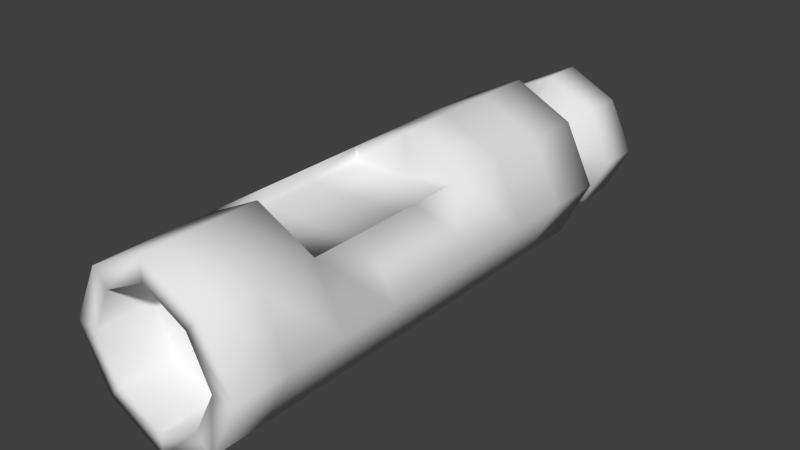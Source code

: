 # Source: Bazooka.blend  (saved by Blender 2.69.0; exported with 4.5.12 LTS)
import bpy
from mathutils import Matrix  # noqa: F401  (used for matrix-valued properties, if any)

bpy.ops.wm.read_factory_settings(use_empty=True)
scene = bpy.context.scene
scene.name = 'Scene'

# ---- collections
col_collection_1 = bpy.data.collections.new('Collection 1'); scene.collection.children.link(col_collection_1)

# ---- materials (node trees are filled in below, after node groups)
mat_bazooka = bpy.data.materials.new('Bazooka')
mat_bazooka.alpha_threshold = 0.0
mat_bazooka.use_transparent_shadow = False
mat_bazooka.roughness = 0.5
mat_bazooka.line_color = (0.0, 0.0, 0.0, 1.0)

# ---- material node trees

# ---- world
world_world = bpy.data.worlds.new('World'); scene.world = world_world
world_world.color = (0.05088, 0.05088, 0.05088)
world_world.use_sun_shadow = False
world_world.sun_shadow_jitter_overblur = 0.0
world_world.cycles.sampling_method = 'MANUAL'
world_world.cycles.sample_map_resolution = 256

# ---- meshes
me_bazooka = bpy.data.meshes.new('Bazooka')
me_bazooka.from_pydata([(0.7072, 2.823, 0.7072), (0.7072, 2.823, -0.7072), (-0.7072, 2.823, -0.7072), (-0.7072, 2.823, 0.7072), (0.7072, 1.408, 0.7072), (0.7072, 1.408, -0.7072), (-0.7072, 1.408, -0.7072), (-0.7072, 1.408, 0.7072), (1.061, 2.823, 4.768e-07), (2.496e-07, 2.823, 1.061), (0.7072, 2.115, 0.7072), (5.996e-08, 2.823, -1.061), (0.7072, 2.115, -0.7072), (-1.061, 2.823, 7.153e-07), (-0.7072, 2.115, -0.7072), (-0.7072, 2.115, 0.7072), (1.061, 1.408, 0.0), (3.919e-07, 1.408, 1.061), (-4.301e-07, 1.408, -1.061), (-1.061, 1.408, 7.153e-07), (3.498e-07, 2.115, 1.061), (-1.061, 2.115, 7.153e-07), (-2.193e-07, 2.115, -1.061), (1.061, 2.115, 2.384e-07), (0.7072, 0.7088, 0.7072), (0.7072, 0.7088, -0.7072), (-0.7072, 0.7088, -0.7072), (-0.7072, 0.7088, 0.7072), (1.061, 0.7088, -5.96e-08), (3.919e-07, 0.7088, 1.061), (-4.301e-07, 0.7088, -1.061), (-1.061, 0.7088, 7.153e-07), (0.7072, -0.007576, 0.7072), (0.7072, -0.007576, -0.7072), (-0.7072, -0.007576, -0.7072), (-0.7072, -0.007576, 0.7072), (1.061, -0.007576, -9.499e-08), (-4.301e-07, -0.007576, -1.061), (-1.061, -0.007576, 6.636e-07), (0.7072, -0.7154, 0.7072), (0.7072, -0.7154, -0.7072), (-0.7072, -0.7154, -0.7072), (-0.7072, -0.7154, 0.7072), (1.061, -0.7154, -1.192e-07), (-4.301e-07, -0.7154, -1.061), (-1.061, -0.7154, 6.557e-07), (0.7072, -1.423, 0.7072), (0.7072, -1.423, -0.7072), (-0.7072, -1.423, -0.7072), (-0.7072, -1.423, 0.7072), (1.061, -1.423, -1.192e-07), (3.919e-07, -1.423, 1.061), (-4.301e-07, -1.423, -1.061), (-1.061, -1.423, 5.96e-07), (0.7072, -2.123, 0.7072), (0.7072, -2.123, -0.7072), (-0.7072, -2.123, -0.7072), (-0.7072, -2.123, 0.7072), (1.061, -2.123, -2.384e-07), (3.919e-07, -2.123, 1.061), (-4.301e-07, -2.123, -1.061), (-1.061, -2.123, 4.768e-07), (0.7072, -2.786, 0.7072), (0.7072, -2.786, -0.7072), (-0.7072, -2.786, -0.7072), (-0.7072, -2.786, 0.7072), (1.061, -2.786, -2.384e-07), (3.919e-07, -2.786, 1.061), (-4.301e-07, -2.786, -1.061), (-1.061, -2.786, 4.768e-07), (0.5258, -2.786, 0.5258), (0.5258, -2.786, -0.5258), (-0.5258, -2.786, -0.5258), (-0.5258, -2.786, 0.5258), (0.7887, -2.786, -1.439e-07), (2.909e-07, -2.786, 0.7887), (-3.202e-07, -2.786, -0.7887), (-0.7887, -2.786, 3.879e-07), (0.5258, -2.116, 0.5258), (0.5258, -2.116, -0.5258), (-0.5258, -2.116, -0.5258), (-0.5258, -2.116, 0.5258), (0.7887, -2.116, -1.439e-07), (2.909e-07, -2.116, 0.7887), (-3.202e-07, -2.116, -0.7887), (-0.7887, -2.116, 3.879e-07), (-0.001551, -2.116, 1.304e-07), (7.9e-08, 2.823, -0.7884), (2.2e-07, 2.823, 0.7884), (0.7884, 2.823, 5.151e-07), (-0.5256, 2.823, 0.5256), (-0.5256, 2.823, -0.5256), (0.5256, 2.823, -0.5256), (0.5256, 2.823, 0.5256), (-0.7884, 2.823, 6.923e-07), (-0.003355, 2.083, -0.4302), (-0.003355, 2.083, 0.4302), (0.4268, 2.083, 5.727e-07), (-0.2901, 2.083, 0.2868), (-0.2901, 2.083, -0.2868), (0.2834, 2.083, -0.2868), (0.2834, 2.083, 0.2868), (-0.4335, 2.083, 6.694e-07), (-0.003355, 3.152, -0.4302), (-0.003355, 3.152, 0.4302), (0.4268, 3.152, 5.727e-07), (-0.2901, 3.152, 0.2868), (-0.2901, 3.152, -0.2868), (0.2834, 3.152, -0.2868), (0.2834, 3.152, 0.2868), (-0.4335, 3.152, 6.694e-07), (-0.003355, 3.511, -0.9031), (-0.003355, 3.511, 0.9031), (0.8998, 3.511, 4.952e-07), (-0.6054, 3.511, 0.6021), (-0.6054, 3.511, -0.6021), (0.5987, 3.511, -0.6021), (0.5987, 3.511, 0.6021), (-0.9065, 3.511, 6.982e-07), (-0.003355, 4.033, -0.9031), (-0.003355, 4.033, 0.9031), (0.8998, 4.033, 4.952e-07), (-0.6054, 4.033, 0.6021), (-0.6054, 4.033, -0.6021), (0.5987, 4.033, -0.6021), (0.5987, 4.033, 0.6021), (-0.9065, 4.033, 6.982e-07), (-0.003355, 4.033, -0.7883), (-0.003355, 4.033, 0.7883), (0.7849, 4.033, 5.135e-07), (-0.5289, 4.033, 0.5255), (-0.5289, 4.033, -0.5255), (0.5222, 4.033, -0.5255), (0.5222, 4.033, 0.5255), (-0.7916, 4.033, 6.906e-07), (-0.003355, 3.512, -0.7883), (-0.003355, 3.512, 0.7883), (0.7849, 3.512, 5.135e-07), (-0.5289, 3.512, 0.5255), (-0.5289, 3.512, -0.5255), (0.5222, 3.512, -0.5255), (0.5222, 3.512, 0.5255), (-0.7916, 3.512, 6.906e-07), (-0.003355, 3.512, 6.377e-07), (0.7072, 0.7088, 0.542), (-0.7072, 0.7088, 0.542), (3.919e-07, 0.7088, 0.5413), (0.7072, -0.007576, 0.542), (-0.7072, -0.007576, 0.542), (3.919e-07, -0.007576, 0.5413), (0.7072, -0.7154, 0.542), (-0.7072, -0.7154, 0.542), (3.919e-07, -0.7154, 0.5413), (0.7072, -1.423, 0.542), (-0.7072, -1.423, 0.542), (3.919e-07, -1.423, 0.5413)], [], [(23, 16, 5, 12), (22, 18, 6, 14), (21, 19, 7, 15), (20, 9, 3, 15), (17, 20, 15, 7), (4, 10, 20, 17), (10, 0, 9, 20), (13, 21, 15, 3), (2, 14, 21, 13), (14, 6, 19, 21), (11, 22, 14, 2), (1, 12, 22, 11), (12, 5, 18, 22), (8, 23, 12, 1), (0, 10, 23, 8), (10, 4, 16, 23), (17, 7, 27, 29), (19, 6, 26, 31), (5, 16, 28, 25), (18, 5, 25, 30), (4, 17, 29, 24), (7, 19, 31, 27), (16, 4, 24, 28), (6, 18, 30, 26), (28, 24, 32, 36), (27, 31, 38, 35), (31, 26, 34, 38), (26, 30, 37, 34), (30, 25, 33, 37), (46, 39, 150, 153), (51, 46, 153, 155), (25, 28, 36, 33), (35, 38, 45, 42), (38, 34, 41, 45), (34, 37, 44, 41), (37, 33, 40, 44), (49, 51, 155, 154), (24, 29, 146, 144), (33, 36, 43, 40), (36, 32, 39, 43), (45, 41, 48, 53), (41, 44, 52, 48), (44, 40, 47, 52), (32, 24, 144, 147), (35, 42, 151, 148), (40, 43, 50, 47), (43, 39, 46, 50), (42, 45, 53, 49), (52, 47, 55, 60), (51, 49, 57, 59), (46, 51, 59, 54), (47, 50, 58, 55), (50, 46, 54, 58), (49, 53, 61, 57), (53, 48, 56, 61), (48, 52, 60, 56), (54, 59, 67, 62), (55, 58, 66, 63), (58, 54, 62, 66), (57, 61, 69, 65), (61, 56, 64, 69), (56, 60, 68, 64), (60, 55, 63, 68), (59, 57, 65, 67), (66, 62, 70, 74), (65, 69, 77, 73), (69, 64, 72, 77), (64, 68, 76, 72), (68, 63, 71, 76), (67, 65, 73, 75), (62, 67, 75, 70), (63, 66, 74, 71), (73, 77, 85, 81), (77, 72, 80, 85), (72, 76, 84, 80), (76, 71, 79, 84), (75, 73, 81, 83), (70, 75, 83, 78), (71, 74, 82, 79), (74, 70, 78, 82), (8, 1, 92, 89), (13, 3, 90, 94), (1, 11, 87, 92), (3, 9, 88, 90), (0, 8, 89, 93), (2, 13, 94, 91), (11, 2, 91, 87), (9, 0, 93, 88), (85, 80, 86), (80, 84, 86), (84, 79, 86), (83, 81, 86), (78, 83, 86), (79, 82, 86), (82, 78, 86), (81, 85, 86), (94, 90, 98, 102), (89, 92, 100, 97), (93, 89, 97, 101), (88, 93, 101, 96), (90, 88, 96, 98), (92, 87, 95, 100), (87, 91, 99, 95), (91, 94, 102, 99), (97, 100, 108, 105), (96, 101, 109, 104), (98, 96, 104, 106), (100, 95, 103, 108), (95, 99, 107, 103), (99, 102, 110, 107), (102, 98, 106, 110), (101, 97, 105, 109), (106, 104, 112, 114), (108, 103, 111, 116), (103, 107, 115, 111), (107, 110, 118, 115), (110, 106, 114, 118), (109, 105, 113, 117), (105, 108, 116, 113), (104, 109, 117, 112), (111, 115, 123, 119), (115, 118, 126, 123), (118, 114, 122, 126), (117, 113, 121, 125), (113, 116, 124, 121), (112, 117, 125, 120), (114, 112, 120, 122), (116, 111, 119, 124), (126, 122, 130, 134), (125, 121, 129, 133), (121, 124, 132, 129), (120, 125, 133, 128), (122, 120, 128, 130), (124, 119, 127, 132), (119, 123, 131, 127), (123, 126, 134, 131), (133, 129, 137, 141), (129, 132, 140, 137), (128, 133, 141, 136), (130, 128, 136, 138), (132, 127, 135, 140), (127, 131, 139, 135), (131, 134, 142, 139), (134, 130, 138, 142), (137, 140, 143), (136, 141, 143), (138, 136, 143), (140, 135, 143), (135, 139, 143), (139, 142, 143), (142, 138, 143), (141, 137, 143), (146, 145, 148, 149), (144, 146, 149, 147), (149, 148, 151, 152), (147, 149, 152, 150), (152, 151, 154, 155), (150, 152, 155, 153), (42, 49, 154, 151), (39, 32, 147, 150), (27, 35, 148, 145), (29, 27, 145, 146)])
me_bazooka.polygons.foreach_set('use_smooth', [True] * 162)
_uv = me_bazooka.uv_layers.new(name='UVMap')
_uv.uv.foreach_set('vector', [0.6504, 0.7688, 0.6504, 0.6583, 0.5952, 0.6583, 0.5952, 0.7688, 0.4847, 0.7688, 0.4847, 0.6583, 0.3742, 0.6583, 0.3742, 0.7688, 0.6647, 0.7684, 0.6647, 0.6579, 0.72, 0.6579, 0.72, 0.7684, 0.8305, 0.7684, 0.8305, 0.8789, 0.72, 0.8789, 0.72, 0.7684, 0.8305, 0.6579, 0.8305, 0.7684, 0.72, 0.7684, 0.72, 0.6579, 0.941, 0.6579, 0.941, 0.7684, 0.8305, 0.7684, 0.8305, 0.6579, 0.941, 0.7684, 0.941, 0.8789, 0.8305, 0.8789, 0.8305, 0.7684, 0.6647, 0.8789, 0.6647, 0.7684, 0.72, 0.7684, 0.72, 0.8789, 0.3742, 0.8793, 0.3742, 0.7688, 0.3189, 0.7688, 0.3189, 0.8793, 0.3742, 0.7688, 0.3742, 0.6583, 0.3189, 0.6583, 0.3189, 0.7688, 0.4847, 0.8793, 0.4847, 0.7688, 0.3742, 0.7688, 0.3742, 0.8793, 0.5952, 0.8793, 0.5952, 0.7688, 0.4847, 0.7688, 0.4847, 0.8793, 0.5952, 0.7688, 0.5952, 0.6583, 0.4847, 0.6583, 0.4847, 0.7688, 0.6504, 0.8793, 0.6504, 0.7688, 0.5952, 0.7688, 0.5952, 0.8793, 0.941, 0.8789, 0.941, 0.7684, 0.9962, 0.7684, 0.9962, 0.8789, 0.941, 0.7684, 0.941, 0.6579, 0.9962, 0.6579, 0.9962, 0.7684, 0.8305, 0.6579, 0.72, 0.6579, 0.72, 0.5486, 0.8305, 0.5486, 0.3189, 0.6583, 0.3742, 0.6583, 0.3742, 0.549, 0.3189, 0.549, 0.5952, 0.6583, 0.6504, 0.6583, 0.6504, 0.549, 0.5952, 0.549, 0.4847, 0.6583, 0.5952, 0.6583, 0.5952, 0.549, 0.4847, 0.549, 0.941, 0.6579, 0.8305, 0.6579, 0.8305, 0.5486, 0.941, 0.5486, 0.72, 0.6579, 0.6647, 0.6579, 0.6647, 0.5486, 0.72, 0.5486, 0.9962, 0.6579, 0.941, 0.6579, 0.941, 0.5486, 0.9962, 0.5486, 0.3742, 0.6583, 0.4847, 0.6583, 0.4847, 0.549, 0.3742, 0.549, 0.9962, 0.5486, 0.941, 0.5486, 0.941, 0.4367, 0.9962, 0.4367, 0.72, 0.5486, 0.6647, 0.5486, 0.6647, 0.4367, 0.72, 0.4367, 0.3189, 0.549, 0.3742, 0.549, 0.3742, 0.4371, 0.3189, 0.4371, 0.3742, 0.549, 0.4847, 0.549, 0.4847, 0.4371, 0.3742, 0.4371, 0.4847, 0.549, 0.5952, 0.549, 0.5952, 0.4371, 0.4847, 0.4371, 0.2353, 0.9294, 0.2993, 0.9294, 0.2993, 0.9145, 0.2353, 0.9145, 0.3276, 0.9864, 0.3916, 0.9544, 0.3916, 0.9395, 0.3276, 0.9394, 0.5952, 0.549, 0.6504, 0.549, 0.6504, 0.4371, 0.5952, 0.4371, 0.72, 0.4367, 0.6647, 0.4367, 0.6647, 0.3261, 0.72, 0.3261, 0.3189, 0.4371, 0.3742, 0.4371, 0.3742, 0.3264, 0.3189, 0.3264, 0.3742, 0.4371, 0.4847, 0.4371, 0.4847, 0.3264, 0.3742, 0.3264, 0.4847, 0.4371, 0.5952, 0.4371, 0.5952, 0.3264, 0.4847, 0.3264, 0.2637, 0.9544, 0.3276, 0.9864, 0.3276, 0.9394, 0.2637, 0.9395, 0.3916, 0.9544, 0.3276, 0.9864, 0.3276, 0.9394, 0.3916, 0.9395, 0.5952, 0.4371, 0.6504, 0.4371, 0.6504, 0.3264, 0.5952, 0.3264, 0.9962, 0.4367, 0.941, 0.4367, 0.941, 0.3261, 0.9962, 0.3261, 0.3189, 0.3264, 0.3742, 0.3264, 0.3742, 0.2158, 0.3189, 0.2158, 0.3742, 0.3264, 0.4847, 0.3264, 0.4847, 0.2158, 0.3742, 0.2158, 0.4847, 0.3264, 0.5952, 0.3264, 0.5952, 0.2158, 0.4847, 0.2158, 0.3633, 0.9294, 0.4281, 0.9294, 0.4281, 0.9145, 0.3633, 0.9145, 0.3633, 0.9294, 0.2993, 0.9294, 0.2993, 0.9145, 0.3633, 0.9145, 0.5952, 0.3264, 0.6504, 0.3264, 0.6504, 0.2158, 0.5952, 0.2158, 0.9962, 0.3261, 0.941, 0.3261, 0.941, 0.2155, 0.9962, 0.2155, 0.72, 0.3261, 0.6647, 0.3261, 0.6647, 0.2155, 0.72, 0.2155, 0.4847, 0.2158, 0.5952, 0.2158, 0.5952, 0.1066, 0.4847, 0.1066, 0.8305, 0.2155, 0.72, 0.2155, 0.72, 0.1062, 0.8305, 0.1062, 0.941, 0.2155, 0.8305, 0.2155, 0.8305, 0.1062, 0.941, 0.1062, 0.5952, 0.2158, 0.6504, 0.2158, 0.6504, 0.1066, 0.5952, 0.1066, 0.9962, 0.2155, 0.941, 0.2155, 0.941, 0.1062, 0.9962, 0.1062, 0.72, 0.2155, 0.6647, 0.2155, 0.6647, 0.1062, 0.72, 0.1062, 0.3189, 0.2158, 0.3742, 0.2158, 0.3742, 0.1066, 0.3189, 0.1066, 0.3742, 0.2158, 0.4847, 0.2158, 0.4847, 0.1066, 0.3742, 0.1066, 0.941, 0.1062, 0.8305, 0.1062, 0.8305, 0.002563, 0.941, 0.002563, 0.5952, 0.1066, 0.6504, 0.1066, 0.6504, 0.002918, 0.5952, 0.002918, 0.9962, 0.1062, 0.941, 0.1062, 0.941, 0.002563, 0.9962, 0.002563, 0.72, 0.1062, 0.6647, 0.1062, 0.6647, 0.002563, 0.72, 0.002563, 0.3189, 0.1066, 0.3742, 0.1066, 0.3742, 0.002918, 0.3189, 0.002918, 0.3742, 0.1066, 0.4847, 0.1066, 0.4847, 0.002918, 0.3742, 0.002918, 0.4847, 0.1066, 0.5952, 0.1066, 0.5952, 0.002918, 0.4847, 0.002918, 0.8305, 0.1062, 0.72, 0.1062, 0.72, 0.002563, 0.8305, 0.002563, 0.176, 0.566, 0.1494, 0.6193, 0.1357, 0.6056, 0.1555, 0.566, 0.04278, 0.6193, 0.01613, 0.566, 0.03664, 0.566, 0.05645, 0.6056, 0.01613, 0.566, 0.04278, 0.5127, 0.05645, 0.5263, 0.03664, 0.566, 0.04278, 0.5127, 0.09607, 0.486, 0.09607, 0.5065, 0.05645, 0.5263, 0.09607, 0.486, 0.1494, 0.5127, 0.1357, 0.5263, 0.09607, 0.5065, 0.09607, 0.6459, 0.04278, 0.6193, 0.05645, 0.6056, 0.09607, 0.6254, 0.1494, 0.6193, 0.09607, 0.6459, 0.09607, 0.6254, 0.1357, 0.6056, 0.1494, 0.5127, 0.176, 0.566, 0.1555, 0.566, 0.1357, 0.5263, 0.7483, 0.8896, 0.7072, 0.8896, 0.7072, 0.9943, 0.7483, 0.9943, 0.7072, 0.8896, 0.7483, 0.8896, 0.7483, 0.9943, 0.7072, 0.9943, 0.7483, 0.8896, 0.8304, 0.8896, 0.8304, 0.9943, 0.7483, 0.9943, 0.8304, 0.8896, 0.9126, 0.8896, 0.9126, 0.9943, 0.8304, 0.9943, 0.8304, 0.8896, 0.7483, 0.8896, 0.7483, 0.9943, 0.8304, 0.9943, 0.9126, 0.8896, 0.8304, 0.8896, 0.8304, 0.9943, 0.9126, 0.9943, 0.9126, 0.8896, 0.9537, 0.8896, 0.9537, 0.9943, 0.9126, 0.9943, 0.9537, 0.8896, 0.9126, 0.8896, 0.9126, 0.9943, 0.9537, 0.9943, 0.1759, 0.3962, 0.1493, 0.3429, 0.1356, 0.3565, 0.1554, 0.3962, 0.01605, 0.3962, 0.04269, 0.4494, 0.05638, 0.4358, 0.03657, 0.3962, 0.1493, 0.3429, 0.09599, 0.3162, 0.09599, 0.3367, 0.1356, 0.3565, 0.04269, 0.4494, 0.09599, 0.4761, 0.09599, 0.4556, 0.05638, 0.4358, 0.1493, 0.4494, 0.1759, 0.3962, 0.1554, 0.3962, 0.1356, 0.4358, 0.04269, 0.3429, 0.01605, 0.3962, 0.03657, 0.3962, 0.05638, 0.3565, 0.09599, 0.3162, 0.04269, 0.3429, 0.05638, 0.3565, 0.09599, 0.3367, 0.09599, 0.4761, 0.1493, 0.4494, 0.1356, 0.4358, 0.09599, 0.4556, 0.1548, 0.4756, 0.1801, 0.425, 0.2305, 0.4756, 0.1801, 0.425, 0.2307, 0.3997, 0.2305, 0.4756, 0.2307, 0.3997, 0.2812, 0.425, 0.2305, 0.4756, 0.2307, 0.5514, 0.1801, 0.5262, 0.2305, 0.4756, 0.2812, 0.5262, 0.2307, 0.5514, 0.2305, 0.4756, 0.2812, 0.425, 0.3065, 0.4756, 0.2305, 0.4756, 0.3065, 0.4756, 0.2812, 0.5262, 0.2305, 0.4756, 0.1801, 0.5262, 0.1548, 0.4756, 0.2305, 0.4756, 0.7261, 0.5352, 0.761, 0.5352, 0.7923, 0.437, 0.7733, 0.437, 0.9356, 0.5352, 0.9007, 0.5352, 0.8685, 0.437, 0.8876, 0.437, 0.9007, 0.5352, 0.9356, 0.5352, 0.8876, 0.437, 0.8685, 0.437, 0.8309, 0.5352, 0.9007, 0.5352, 0.8685, 0.437, 0.8304, 0.437, 0.761, 0.5352, 0.8309, 0.5352, 0.8304, 0.437, 0.7923, 0.437, 0.9007, 0.5352, 0.8309, 0.5352, 0.8304, 0.437, 0.8685, 0.437, 0.8309, 0.5352, 0.761, 0.5352, 0.7923, 0.437, 0.8304, 0.437, 0.761, 0.5352, 0.7261, 0.5352, 0.7733, 0.437, 0.7923, 0.437, 0.2323, 0.003153, 0.2098, 0.003153, 0.2098, 0.1702, 0.2323, 0.1702, 0.165, 0.003153, 0.2098, 0.003153, 0.2098, 0.1702, 0.165, 0.1702, 0.1202, 0.003153, 0.165, 0.003153, 0.165, 0.1702, 0.1202, 0.1702, 0.2098, 0.003153, 0.165, 0.003153, 0.165, 0.1702, 0.2098, 0.1702, 0.165, 0.003153, 0.1202, 0.003153, 0.1202, 0.1702, 0.165, 0.1702, 0.1202, 0.003153, 0.09782, 0.003153, 0.09782, 0.1702, 0.1202, 0.1702, 0.09782, 0.003153, 0.1202, 0.003153, 0.1202, 0.1702, 0.09782, 0.1702, 0.2098, 0.003153, 0.2323, 0.003153, 0.2323, 0.1702, 0.2098, 0.1702, 0.1202, 0.1702, 0.165, 0.1702, 0.165, 0.2264, 0.07096, 0.2264, 0.2098, 0.1702, 0.165, 0.1702, 0.165, 0.2264, 0.2591, 0.2264, 0.165, 0.1702, 0.1202, 0.1702, 0.07096, 0.2264, 0.165, 0.2264, 0.1202, 0.1702, 0.1021, 0.1729, 0.0262, 0.2274, 0.07096, 0.2264, 0.1021, 0.1729, 0.1202, 0.1702, 0.07096, 0.2264, 0.0262, 0.2274, 0.2098, 0.1702, 0.2323, 0.1702, 0.3062, 0.2264, 0.2591, 0.2264, 0.2323, 0.1702, 0.2098, 0.1702, 0.2591, 0.2264, 0.3062, 0.2264, 0.165, 0.1702, 0.2098, 0.1702, 0.2591, 0.2264, 0.165, 0.2264, 0.165, 0.2264, 0.07096, 0.2264, 0.07096, 0.308, 0.165, 0.308, 0.07096, 0.2264, 0.02392, 0.2264, 0.02392, 0.308, 0.07096, 0.308, 0.02392, 0.2264, 0.07096, 0.2264, 0.07096, 0.308, 0.02392, 0.308, 0.2591, 0.2264, 0.3062, 0.2264, 0.3062, 0.308, 0.2591, 0.308, 0.3062, 0.2264, 0.2591, 0.2264, 0.2591, 0.308, 0.3062, 0.308, 0.165, 0.2264, 0.2591, 0.2264, 0.2591, 0.308, 0.165, 0.308, 0.07096, 0.2264, 0.165, 0.2264, 0.165, 0.308, 0.07096, 0.308, 0.2591, 0.2264, 0.165, 0.2264, 0.165, 0.308, 0.2591, 0.308, 0.7317, 0.3262, 0.7648, 0.3924, 0.7732, 0.384, 0.7443, 0.3262, 0.8973, 0.3924, 0.9305, 0.3262, 0.9178, 0.3262, 0.8889, 0.384, 0.9305, 0.3262, 0.8973, 0.2599, 0.8889, 0.2683, 0.9178, 0.3262, 0.8311, 0.4256, 0.8973, 0.3924, 0.8889, 0.384, 0.8311, 0.4129, 0.7648, 0.3924, 0.8311, 0.4256, 0.8311, 0.4129, 0.7732, 0.384, 0.8973, 0.2599, 0.8311, 0.2268, 0.8311, 0.2394, 0.8889, 0.2683, 0.8311, 0.2268, 0.7648, 0.2599, 0.7732, 0.2683, 0.8311, 0.2394, 0.7648, 0.2599, 0.7317, 0.3262, 0.7443, 0.3262, 0.7732, 0.2683, 0.6466, 0.9838, 0.6877, 0.9838, 0.6877, 0.9022, 0.6466, 0.9022, 0.6877, 0.9838, 0.6466, 0.9838, 0.6466, 0.9022, 0.6877, 0.9022, 0.5645, 0.9838, 0.6466, 0.9838, 0.6466, 0.9022, 0.5645, 0.9022, 0.4824, 0.9838, 0.5645, 0.9838, 0.5645, 0.9022, 0.4824, 0.9022, 0.6466, 0.9838, 0.5645, 0.9838, 0.5645, 0.9022, 0.6466, 0.9022, 0.5645, 0.9838, 0.4824, 0.9838, 0.4824, 0.9022, 0.5645, 0.9022, 0.4824, 0.9838, 0.4413, 0.9838, 0.4413, 0.9022, 0.4824, 0.9022, 0.4413, 0.9838, 0.4824, 0.9838, 0.4824, 0.9022, 0.4413, 0.9022, 0.3061, 0.4756, 0.2809, 0.4251, 0.2303, 0.4756, 0.2303, 0.5514, 0.2809, 0.5261, 0.2303, 0.4756, 0.1798, 0.5261, 0.2303, 0.5514, 0.2303, 0.4756, 0.2809, 0.4251, 0.2303, 0.3998, 0.2303, 0.4756, 0.2303, 0.3998, 0.1798, 0.4251, 0.2303, 0.4756, 0.1798, 0.4251, 0.1545, 0.4756, 0.2303, 0.4756, 0.1545, 0.4756, 0.1798, 0.5261, 0.2303, 0.4756, 0.2809, 0.5261, 0.3061, 0.4756, 0.2303, 0.4756, 0.113, 0.9977, 0.00252, 0.9977, 0.00252, 0.8857, 0.113, 0.8857, 0.2235, 0.9977, 0.113, 0.9977, 0.113, 0.8857, 0.2235, 0.8857, 0.113, 0.8857, 0.00252, 0.8857, 0.00252, 0.7751, 0.113, 0.7751, 0.2235, 0.8857, 0.113, 0.8857, 0.113, 0.7751, 0.2235, 0.7751, 0.113, 0.7751, 0.00252, 0.7751, 0.00252, 0.6645, 0.113, 0.6645, 0.2235, 0.7751, 0.113, 0.7751, 0.113, 0.6645, 0.2235, 0.6645, 0.2993, 0.9294, 0.2353, 0.9294, 0.2353, 0.9145, 0.2993, 0.9145, 0.2993, 0.9294, 0.3633, 0.9294, 0.3633, 0.9145, 0.2993, 0.9145, 0.4281, 0.9294, 0.3633, 0.9294, 0.3633, 0.9145, 0.4281, 0.9145, 0.3276, 0.9864, 0.2637, 0.9544, 0.2637, 0.9395, 0.3276, 0.9394])
_ca = me_bazooka.color_attributes.new('Col', 'BYTE_COLOR', 'CORNER')
_ca.data.foreach_set('color', [1.0, 1.0, 1.0, 1.0, 1.0, 1.0, 1.0, 1.0, 1.0, 1.0, 1.0, 1.0, 1.0, 1.0, 1.0, 1.0, 1.0, 1.0, 1.0, 1.0, 1.0, 1.0, 1.0, 1.0, 1.0, 1.0, 1.0, 1.0, 1.0, 1.0, 1.0, 1.0, 1.0, 0.9823, 0.9911, 1.0, 1.0, 0.9823, 0.9911, 1.0, 1.0, 0.9823, 0.9911, 1.0, 1.0, 0.9823, 0.9911, 1.0, 1.0, 0.9823, 0.9911, 1.0, 1.0, 0.9823, 0.9911, 1.0, 1.0, 0.9911, 1.0, 1.0, 1.0, 0.9823, 0.9911, 1.0, 1.0, 0.9823, 0.9911, 1.0, 1.0, 0.9823, 0.9911, 1.0, 1.0, 0.9823, 0.9911, 1.0, 1.0, 0.9823, 0.9911, 1.0, 1.0, 0.9823, 0.9911, 1.0, 1.0, 0.9823, 0.9911, 1.0, 1.0, 0.9823, 0.9911, 1.0, 1.0, 0.9823, 0.9911, 1.0, 1.0, 0.9823, 0.9911, 1.0, 1.0, 0.9911, 1.0, 1.0, 1.0, 0.9823, 0.9911, 1.0, 1.0, 0.9823, 0.9911, 1.0, 1.0, 0.9823, 0.9911, 1.0, 1.0, 0.9823, 0.9911, 1.0, 1.0, 0.9823, 0.9911, 1.0, 1.0, 0.9911, 1.0, 1.0, 1.0, 0.9911, 1.0, 1.0, 1.0, 0.9823, 0.9911, 1.0, 1.0, 0.9823, 0.9911, 1.0, 1.0, 0.9823, 0.9911, 1.0, 1.0, 0.9823, 0.9911, 1.0, 1.0, 0.9823, 0.9911, 1.0, 1.0, 0.9823, 0.9911, 1.0, 1.0, 0.9823, 0.9911, 1.0, 1.0, 1.0, 1.0, 1.0, 1.0, 1.0, 1.0, 1.0, 1.0, 1.0, 1.0, 1.0, 1.0, 1.0, 1.0, 1.0, 1.0, 1.0, 1.0, 1.0, 1.0, 1.0, 1.0, 1.0, 1.0, 1.0, 1.0, 1.0, 1.0, 1.0, 1.0, 1.0, 1.0, 1.0, 1.0, 1.0, 1.0, 1.0, 1.0, 1.0, 1.0, 1.0, 1.0, 1.0, 1.0, 1.0, 1.0, 1.0, 1.0, 1.0, 1.0, 1.0, 1.0, 1.0, 1.0, 1.0, 1.0, 1.0, 1.0, 1.0, 1.0, 1.0, 1.0, 1.0, 1.0, 1.0, 1.0, 1.0, 1.0, 1.0, 1.0, 1.0, 1.0, 1.0, 1.0, 1.0, 1.0, 1.0, 1.0, 1.0, 1.0, 1.0, 1.0, 1.0, 1.0, 1.0, 1.0, 1.0, 1.0, 1.0, 1.0, 1.0, 1.0, 1.0, 1.0, 1.0, 1.0, 0.9823, 0.9911, 1.0, 1.0, 0.9823, 0.9911, 1.0, 1.0, 0.9823, 0.9911, 1.0, 1.0, 0.9823, 0.9911, 1.0, 1.0, 0.9823, 0.9911, 1.0, 1.0, 0.9823, 0.9911, 1.0, 1.0, 0.9823, 0.9911, 1.0, 1.0, 0.9823, 0.9911, 1.0, 1.0, 1.0, 1.0, 1.0, 1.0, 1.0, 1.0, 1.0, 1.0, 1.0, 1.0, 1.0, 1.0, 1.0, 1.0, 1.0, 1.0, 1.0, 1.0, 1.0, 1.0, 1.0, 1.0, 1.0, 1.0, 1.0, 1.0, 1.0, 1.0, 1.0, 1.0, 1.0, 1.0, 0.9823, 0.9911, 1.0, 1.0, 0.9823, 0.9911, 1.0, 1.0, 0.9823, 0.9911, 1.0, 1.0, 0.9823, 0.9911, 1.0, 1.0, 0.9823, 0.9911, 1.0, 1.0, 0.9823, 0.9911, 1.0, 1.0, 0.9823, 0.9911, 1.0, 1.0, 0.9823, 0.9911, 1.0, 1.0, 1.0, 1.0, 1.0, 1.0, 1.0, 1.0, 1.0, 1.0, 1.0, 1.0, 1.0, 1.0, 1.0, 1.0, 1.0, 1.0, 1.0, 1.0, 1.0, 1.0, 1.0, 1.0, 1.0, 1.0, 1.0, 1.0, 1.0, 1.0, 1.0, 1.0, 1.0, 1.0, 1.0, 1.0, 1.0, 1.0, 1.0, 1.0, 1.0, 1.0, 1.0, 1.0, 1.0, 1.0, 1.0, 1.0, 1.0, 1.0, 0.9823, 0.9911, 1.0, 1.0, 0.9823, 0.9911, 1.0, 1.0, 0.9823, 0.9911, 1.0, 1.0, 0.9823, 0.9911, 1.0, 1.0, 0.9823, 0.9911, 1.0, 1.0, 0.9823, 0.9911, 1.0, 1.0, 0.9823, 0.9911, 1.0, 1.0, 0.9823, 0.9911, 1.0, 1.0, 1.0, 1.0, 1.0, 1.0, 1.0, 1.0, 1.0, 1.0, 1.0, 1.0, 1.0, 1.0, 1.0, 1.0, 1.0, 1.0, 1.0, 1.0, 1.0, 1.0, 1.0, 1.0, 1.0, 1.0, 1.0, 1.0, 1.0, 1.0, 1.0, 1.0, 1.0, 1.0, 1.0, 1.0, 1.0, 1.0, 1.0, 1.0, 1.0, 1.0, 1.0, 1.0, 1.0, 1.0, 1.0, 1.0, 1.0, 1.0, 1.0, 1.0, 1.0, 1.0, 1.0, 1.0, 1.0, 1.0, 1.0, 1.0, 1.0, 1.0, 1.0, 1.0, 1.0, 1.0, 1.0, 1.0, 1.0, 1.0, 1.0, 1.0, 1.0, 1.0, 1.0, 1.0, 1.0, 1.0, 1.0, 1.0, 1.0, 1.0, 0.9823, 0.9911, 1.0, 1.0, 0.9823, 0.9911, 1.0, 1.0, 1.0, 1.0, 1.0, 1.0, 1.0, 1.0, 1.0, 1.0, 0.9823, 0.9911, 1.0, 1.0, 0.9823, 0.9911, 1.0, 1.0, 1.0, 1.0, 1.0, 1.0, 1.0, 1.0, 1.0, 1.0, 1.0, 1.0, 1.0, 1.0, 1.0, 1.0, 1.0, 1.0, 1.0, 1.0, 1.0, 1.0, 1.0, 1.0, 1.0, 1.0, 1.0, 1.0, 1.0, 1.0, 1.0, 1.0, 1.0, 1.0, 1.0, 1.0, 1.0, 1.0, 1.0, 1.0, 1.0, 1.0, 1.0, 1.0, 1.0, 1.0, 1.0, 1.0, 1.0, 1.0, 1.0, 1.0, 1.0, 1.0, 1.0, 1.0, 1.0, 1.0, 1.0, 1.0, 1.0, 1.0, 1.0, 1.0, 1.0, 1.0, 1.0, 1.0, 1.0, 1.0, 1.0, 1.0, 1.0, 1.0, 1.0, 1.0, 1.0, 1.0, 1.0, 1.0, 1.0, 1.0, 1.0, 1.0, 1.0, 1.0, 1.0, 1.0, 1.0, 1.0, 1.0, 1.0, 1.0, 1.0, 1.0, 1.0, 1.0, 1.0, 1.0, 1.0, 1.0, 1.0, 1.0, 1.0, 1.0, 1.0, 1.0, 1.0, 1.0, 1.0, 1.0, 1.0, 1.0, 1.0, 1.0, 1.0, 1.0, 1.0, 1.0, 1.0, 1.0, 1.0, 1.0, 1.0, 1.0, 1.0, 1.0, 1.0, 1.0, 1.0, 1.0, 1.0, 1.0, 1.0, 1.0, 1.0, 1.0, 1.0, 1.0, 1.0, 1.0, 1.0, 1.0, 1.0, 1.0, 1.0, 1.0, 1.0, 1.0, 1.0, 1.0, 1.0, 1.0, 1.0, 0.9823, 0.9911, 1.0, 1.0, 0.9823, 0.9911, 1.0, 1.0, 0.9823, 0.9911, 1.0, 1.0, 0.9823, 0.9911, 1.0, 1.0, 1.0, 1.0, 1.0, 1.0, 1.0, 1.0, 1.0, 1.0, 1.0, 1.0, 1.0, 1.0, 1.0, 1.0, 1.0, 1.0, 1.0, 1.0, 1.0, 1.0, 1.0, 1.0, 1.0, 1.0, 1.0, 1.0, 1.0, 1.0, 1.0, 1.0, 1.0, 1.0, 1.0, 1.0, 1.0, 1.0, 1.0, 1.0, 1.0, 1.0, 1.0, 1.0, 1.0, 1.0, 1.0, 1.0, 1.0, 1.0, 1.0, 1.0, 1.0, 1.0, 1.0, 1.0, 1.0, 1.0, 1.0, 1.0, 1.0, 1.0, 1.0, 1.0, 1.0, 1.0, 1.0, 1.0, 1.0, 1.0, 1.0, 1.0, 1.0, 1.0, 1.0, 1.0, 1.0, 1.0, 1.0, 1.0, 1.0, 1.0, 1.0, 1.0, 1.0, 1.0, 1.0, 1.0, 1.0, 1.0, 1.0, 1.0, 1.0, 1.0, 1.0, 1.0, 1.0, 1.0, 1.0, 1.0, 1.0, 1.0, 1.0, 1.0, 1.0, 1.0, 1.0, 1.0, 1.0, 1.0, 1.0, 1.0, 1.0, 1.0, 1.0, 1.0, 1.0, 1.0, 1.0, 1.0, 1.0, 1.0, 1.0, 1.0, 1.0, 1.0, 1.0, 1.0, 1.0, 1.0, 1.0, 1.0, 1.0, 1.0, 1.0, 1.0, 1.0, 1.0, 1.0, 1.0, 1.0, 1.0, 1.0, 1.0, 1.0, 1.0, 1.0, 1.0, 1.0, 1.0, 1.0, 1.0, 1.0, 1.0, 1.0, 1.0, 1.0, 1.0, 1.0, 1.0, 1.0, 1.0, 1.0, 1.0, 1.0, 1.0, 1.0, 1.0, 1.0, 1.0, 1.0, 1.0, 1.0, 1.0, 1.0, 1.0, 1.0, 1.0, 1.0, 1.0, 1.0, 1.0, 1.0, 1.0, 1.0, 1.0, 1.0, 1.0, 1.0, 1.0, 1.0, 1.0, 1.0, 1.0, 1.0, 1.0, 1.0, 1.0, 1.0, 1.0, 1.0, 1.0, 1.0, 1.0, 1.0, 1.0, 1.0, 1.0, 1.0, 1.0, 1.0, 1.0, 1.0, 1.0, 1.0, 1.0, 1.0, 1.0, 1.0, 1.0, 1.0, 1.0, 1.0, 1.0, 1.0, 1.0, 1.0, 1.0, 1.0, 1.0, 1.0, 1.0, 1.0, 1.0, 1.0, 1.0, 1.0, 1.0, 1.0, 1.0, 1.0, 1.0, 1.0, 1.0, 1.0, 1.0, 1.0, 1.0, 1.0, 1.0, 1.0, 1.0, 1.0, 1.0, 1.0, 1.0, 1.0, 1.0, 1.0, 1.0, 1.0, 1.0, 1.0, 1.0, 1.0, 1.0, 1.0, 1.0, 1.0, 1.0, 1.0, 1.0, 1.0, 1.0, 1.0, 1.0, 1.0, 1.0, 1.0, 1.0, 1.0, 1.0, 1.0, 1.0, 1.0, 1.0, 1.0, 1.0, 1.0, 1.0, 1.0, 1.0, 1.0, 1.0, 1.0, 1.0, 1.0, 1.0, 1.0, 1.0, 1.0, 1.0, 1.0, 1.0, 1.0, 1.0, 1.0, 1.0, 1.0, 1.0, 1.0, 1.0, 1.0, 1.0, 1.0, 1.0, 1.0, 1.0, 1.0, 1.0, 1.0, 1.0, 1.0, 1.0, 1.0, 1.0, 1.0, 1.0, 1.0, 1.0, 1.0, 1.0, 1.0, 1.0, 1.0, 1.0, 1.0, 1.0, 1.0, 1.0, 1.0, 1.0, 1.0, 1.0, 1.0, 1.0, 1.0, 1.0, 1.0, 1.0, 1.0, 1.0, 1.0, 1.0, 1.0, 1.0, 1.0, 1.0, 1.0, 1.0, 1.0, 1.0, 1.0, 1.0, 1.0, 1.0, 1.0, 1.0, 1.0, 1.0, 1.0, 1.0, 1.0, 1.0, 1.0, 1.0, 1.0, 1.0, 1.0, 1.0, 1.0, 1.0, 1.0, 1.0, 1.0, 1.0, 1.0, 1.0, 1.0, 1.0, 1.0, 1.0, 1.0, 1.0, 1.0, 1.0, 1.0, 1.0, 1.0, 1.0, 1.0, 1.0, 1.0, 1.0, 1.0, 1.0, 1.0, 1.0, 1.0, 1.0, 1.0, 1.0, 1.0, 1.0, 1.0, 1.0, 1.0, 1.0, 1.0, 1.0, 1.0, 1.0, 1.0, 1.0, 1.0, 1.0, 1.0, 1.0, 1.0, 1.0, 1.0, 1.0, 1.0, 1.0, 1.0, 1.0, 1.0, 1.0, 1.0, 1.0, 1.0, 1.0, 1.0, 1.0, 1.0, 1.0, 1.0, 1.0, 1.0, 1.0, 1.0, 1.0, 1.0, 1.0, 1.0, 1.0, 1.0, 1.0, 1.0, 1.0, 1.0, 1.0, 1.0, 1.0, 1.0, 1.0, 1.0, 1.0, 1.0, 1.0, 1.0, 1.0, 1.0, 1.0, 1.0, 1.0, 1.0, 1.0, 1.0, 1.0, 1.0, 1.0, 1.0, 1.0, 1.0, 1.0, 1.0, 1.0, 1.0, 1.0, 1.0, 1.0, 1.0, 1.0, 1.0, 1.0, 1.0, 1.0, 1.0, 1.0, 1.0, 1.0, 1.0, 1.0, 1.0, 1.0, 1.0, 1.0, 1.0, 1.0, 1.0, 1.0, 1.0, 1.0, 1.0, 1.0, 1.0, 1.0, 1.0, 1.0, 1.0, 1.0, 1.0, 1.0, 1.0, 1.0, 1.0, 1.0, 1.0, 1.0, 1.0, 1.0, 1.0, 1.0, 1.0, 1.0, 1.0, 1.0, 1.0, 1.0, 1.0, 1.0, 1.0, 1.0, 1.0, 1.0, 1.0, 1.0, 1.0, 1.0, 1.0, 1.0, 1.0, 1.0, 1.0, 1.0, 1.0, 1.0, 1.0, 1.0, 1.0, 1.0, 1.0, 1.0, 1.0, 1.0, 1.0, 1.0, 1.0, 1.0, 1.0, 1.0, 1.0, 1.0, 1.0, 1.0, 1.0, 1.0, 1.0, 1.0, 1.0, 1.0, 1.0, 1.0, 1.0, 1.0, 1.0, 1.0, 1.0, 1.0, 1.0, 1.0, 1.0, 1.0, 1.0, 1.0, 1.0, 1.0, 1.0, 1.0, 1.0, 1.0, 1.0, 1.0, 1.0, 1.0, 1.0, 1.0, 1.0, 1.0, 1.0, 1.0, 1.0, 1.0, 1.0, 1.0, 1.0, 1.0, 1.0, 1.0, 1.0, 1.0, 1.0, 1.0, 1.0, 1.0, 1.0, 1.0, 1.0, 1.0, 1.0, 1.0, 1.0, 1.0, 1.0, 1.0, 1.0, 1.0, 1.0, 1.0, 1.0, 1.0, 1.0, 1.0, 1.0, 1.0, 1.0, 1.0, 1.0, 1.0, 1.0, 1.0, 1.0, 1.0, 1.0, 1.0, 1.0, 1.0, 1.0, 1.0, 1.0, 1.0, 1.0, 1.0, 1.0, 1.0, 1.0, 1.0, 1.0, 1.0, 1.0, 1.0, 1.0, 1.0, 1.0, 1.0, 1.0, 1.0, 1.0, 1.0, 1.0, 1.0, 1.0, 1.0, 1.0, 1.0, 1.0, 1.0, 1.0, 1.0, 1.0, 1.0, 1.0, 1.0, 1.0, 1.0, 1.0, 1.0, 1.0, 1.0, 1.0, 1.0, 1.0, 1.0, 1.0, 1.0, 1.0, 1.0, 1.0, 1.0, 1.0, 1.0, 1.0, 1.0, 1.0, 1.0, 1.0, 1.0, 1.0, 1.0, 1.0, 1.0, 1.0, 1.0, 1.0, 1.0, 1.0, 1.0, 1.0, 1.0, 1.0, 1.0, 1.0, 1.0, 1.0, 1.0, 1.0, 1.0, 1.0, 1.0, 1.0, 1.0, 1.0, 1.0, 1.0, 1.0, 1.0, 1.0, 1.0, 1.0, 1.0, 1.0, 1.0, 1.0, 1.0, 1.0, 1.0, 1.0, 1.0, 1.0, 1.0, 1.0, 1.0, 1.0, 1.0, 1.0, 1.0, 1.0, 1.0, 1.0, 1.0, 1.0, 1.0, 1.0, 1.0, 1.0, 1.0, 1.0, 1.0, 1.0, 1.0, 1.0, 1.0, 1.0, 1.0, 1.0, 1.0, 1.0, 1.0, 1.0, 1.0, 1.0, 1.0, 1.0, 1.0, 1.0, 1.0, 1.0, 1.0, 1.0, 1.0, 1.0, 1.0, 1.0, 1.0, 1.0, 1.0, 1.0, 1.0, 1.0, 1.0, 1.0, 1.0, 1.0, 1.0, 1.0, 1.0, 1.0, 1.0, 1.0, 1.0, 1.0, 1.0, 1.0, 1.0, 1.0, 1.0, 1.0, 1.0, 1.0, 1.0, 1.0, 1.0, 1.0, 1.0, 1.0, 1.0, 1.0, 1.0, 1.0, 1.0, 1.0, 1.0, 1.0, 1.0, 1.0, 1.0, 1.0, 1.0, 1.0, 1.0, 1.0, 1.0, 1.0, 1.0, 1.0, 1.0, 1.0, 1.0, 1.0, 1.0, 1.0, 1.0, 1.0, 1.0, 1.0, 1.0, 1.0, 1.0, 1.0, 1.0, 1.0, 1.0, 1.0, 1.0, 1.0, 1.0, 1.0, 1.0, 1.0, 1.0, 1.0, 1.0, 1.0, 1.0, 1.0, 1.0, 1.0, 1.0, 1.0, 1.0, 1.0, 1.0, 1.0, 1.0, 1.0, 1.0, 1.0, 1.0, 1.0, 1.0, 1.0, 1.0, 1.0, 1.0, 1.0, 1.0, 1.0, 1.0, 1.0, 1.0, 1.0, 1.0, 1.0, 1.0, 1.0, 1.0, 1.0, 1.0, 1.0, 1.0, 1.0, 1.0, 1.0, 1.0, 1.0, 1.0, 1.0, 1.0, 1.0, 1.0, 1.0, 1.0, 1.0, 1.0, 1.0, 1.0, 1.0, 1.0, 1.0, 1.0, 1.0, 1.0, 1.0, 1.0, 1.0, 1.0, 1.0, 1.0, 1.0, 1.0, 1.0, 1.0, 1.0, 0.9823, 0.9911, 1.0, 1.0, 0.9823, 0.9911, 1.0, 1.0, 1.0, 1.0, 1.0, 1.0, 1.0, 1.0, 1.0, 1.0, 0.9823, 0.9911, 1.0, 1.0, 0.9911, 0.9911, 1.0, 1.0, 1.0, 1.0, 1.0, 1.0, 1.0, 1.0, 1.0, 1.0, 1.0, 1.0, 1.0, 1.0, 1.0, 1.0, 1.0, 1.0, 1.0, 1.0, 1.0, 1.0, 1.0, 1.0, 1.0, 1.0, 1.0, 1.0, 1.0, 1.0, 1.0, 1.0, 1.0, 1.0, 1.0, 1.0, 1.0, 1.0, 1.0, 1.0, 1.0, 1.0, 1.0, 1.0, 1.0, 1.0, 1.0, 1.0, 1.0, 1.0, 1.0, 1.0, 1.0, 1.0, 1.0, 1.0, 1.0, 1.0, 0.9911, 0.9911, 1.0, 1.0, 1.0, 1.0, 1.0, 1.0, 1.0, 1.0, 1.0, 1.0, 1.0, 1.0, 1.0, 1.0, 1.0, 1.0, 1.0, 1.0, 1.0, 1.0, 1.0, 1.0, 0.9911, 0.9911, 1.0, 1.0, 0.9823, 0.9911, 1.0, 1.0, 1.0, 1.0, 1.0, 1.0, 1.0, 1.0, 1.0, 1.0, 1.0, 1.0, 1.0, 1.0, 1.0, 1.0, 1.0, 1.0, 1.0, 1.0, 1.0, 1.0, 1.0, 1.0, 1.0, 1.0, 1.0, 1.0, 1.0, 1.0, 1.0, 1.0, 1.0, 1.0, 1.0, 1.0, 1.0, 1.0, 1.0, 1.0, 1.0, 1.0, 1.0, 1.0, 1.0, 1.0, 1.0, 1.0, 1.0, 1.0, 0.9823, 0.9911, 1.0, 1.0, 0.9823, 0.9911, 1.0, 1.0, 1.0, 1.0, 1.0, 1.0, 0.9911, 0.9911, 1.0, 1.0, 1.0, 1.0, 1.0, 1.0, 0.9823, 0.9911, 1.0, 1.0, 0.9823, 0.9911, 1.0, 1.0, 0.9911, 0.9911, 1.0, 1.0, 0.9823, 0.9911, 1.0, 1.0, 0.9823, 0.9911, 1.0, 1.0, 1.0, 1.0, 1.0, 1.0, 1.0, 1.0, 1.0, 1.0, 1.0, 1.0, 1.0, 1.0, 1.0, 1.0, 1.0, 1.0, 0.9823, 0.9911, 1.0, 1.0, 0.9823, 0.9911, 1.0, 1.0, 0.9823, 0.9911, 1.0, 1.0, 1.0, 1.0, 1.0, 1.0, 1.0, 1.0, 1.0, 1.0, 1.0, 1.0, 1.0, 1.0, 1.0, 1.0, 1.0, 1.0, 1.0, 1.0, 1.0, 1.0, 0.9823, 0.9911, 1.0, 1.0, 0.9823, 0.9911, 1.0, 1.0, 1.0, 1.0, 1.0, 1.0, 0.9823, 0.9911, 1.0, 1.0, 0.9823, 0.9911, 1.0, 1.0, 1.0, 1.0, 1.0, 1.0, 1.0, 1.0, 1.0, 1.0, 1.0, 1.0, 1.0, 1.0, 1.0, 1.0, 1.0, 1.0, 1.0, 1.0, 1.0, 1.0, 1.0, 1.0, 1.0, 1.0, 1.0, 1.0, 1.0, 1.0, 1.0, 1.0, 1.0, 1.0, 1.0, 1.0, 1.0, 1.0, 1.0, 1.0, 1.0, 1.0, 1.0, 1.0, 1.0, 1.0, 1.0, 1.0, 1.0, 1.0, 0.9823, 0.9911, 1.0, 1.0, 1.0, 1.0, 1.0, 1.0, 1.0, 1.0, 1.0, 1.0, 1.0, 1.0, 1.0, 1.0, 1.0, 1.0, 1.0, 1.0, 1.0, 1.0, 1.0, 1.0, 1.0, 1.0, 1.0, 1.0, 1.0, 1.0, 1.0, 1.0, 1.0, 1.0, 1.0, 1.0, 1.0, 1.0, 1.0, 1.0, 1.0, 1.0, 1.0, 1.0, 1.0, 1.0, 1.0, 1.0, 1.0, 1.0, 1.0, 1.0, 1.0, 1.0, 1.0, 1.0, 1.0, 1.0, 1.0, 1.0, 1.0, 1.0, 1.0, 1.0, 1.0, 1.0, 1.0, 1.0, 1.0, 1.0, 1.0, 1.0, 1.0, 1.0, 1.0, 1.0, 1.0, 1.0, 1.0, 1.0, 1.0, 1.0, 1.0, 1.0, 1.0, 1.0, 1.0, 1.0, 1.0, 1.0, 1.0, 1.0, 1.0, 1.0, 1.0, 1.0, 1.0, 1.0, 1.0, 1.0, 1.0, 1.0, 1.0, 1.0, 1.0, 1.0, 1.0, 1.0, 1.0, 1.0, 1.0, 1.0, 1.0, 1.0, 1.0, 1.0, 1.0, 1.0, 1.0, 1.0, 1.0, 1.0, 1.0, 1.0, 1.0, 1.0, 1.0, 1.0, 1.0, 1.0, 1.0, 1.0, 1.0, 1.0, 1.0, 1.0, 1.0, 1.0, 1.0, 1.0, 1.0, 1.0, 1.0, 1.0, 1.0, 1.0, 1.0, 1.0, 1.0, 1.0, 1.0, 1.0, 1.0, 1.0, 1.0, 1.0, 1.0, 1.0, 1.0, 1.0, 1.0, 1.0, 1.0, 1.0, 1.0, 1.0, 1.0, 1.0, 1.0, 1.0, 1.0, 1.0, 1.0, 1.0, 1.0, 1.0, 1.0, 1.0, 1.0, 0.01161, 0.01161, 0.01161, 1.0, 0.0003035, 0.0003035, 0.0003035, 1.0, 1.0, 1.0, 1.0, 1.0, 1.0, 1.0, 1.0, 1.0, 0.0, 0.0, 0.0, 1.0, 0.01161, 0.01161, 0.01161, 1.0, 1.0, 1.0, 1.0, 1.0, 1.0, 1.0, 1.0, 1.0, 0.0003035, 0.0003035, 0.0003035, 1.0, 0.0, 0.0, 0.0, 1.0, 1.0, 1.0, 1.0, 1.0, 1.0, 1.0, 1.0, 1.0, 0.0, 0.0, 0.0, 1.0, 0.0, 0.0, 0.0, 1.0, 1.0, 1.0, 1.0, 1.0, 1.0, 1.0, 1.0, 1.0, 0.0, 0.0, 0.0, 1.0, 0.0, 0.0, 0.0, 1.0, 1.0, 1.0, 1.0, 1.0, 1.0, 1.0, 1.0, 1.0, 0.0, 0.0, 0.0, 1.0, 0.0, 0.0, 0.0, 1.0, 1.0, 1.0, 1.0, 1.0, 1.0, 1.0, 1.0, 1.0, 0.0003035, 0.0003035, 0.0003035, 1.0, 0.0, 0.0, 0.0, 1.0, 1.0, 1.0, 1.0, 1.0, 1.0, 1.0, 1.0, 1.0, 0.0, 0.0, 0.0, 1.0, 0.0003035, 0.0003035, 0.0003035, 1.0, 0.01161, 0.01161, 0.01161, 1.0, 0.0, 0.0, 0.0, 1.0, 0.0, 0.0, 0.0, 1.0, 0.0, 0.0, 0.0, 1.0, 0.0003035, 0.0003035, 0.0003035, 1.0, 0.0, 0.0, 0.0, 1.0, 0.0, 0.0, 0.0, 1.0, 0.0, 0.0, 0.0, 1.0, 0.0, 0.0, 0.0, 1.0, 0.0, 0.0, 0.0, 1.0, 0.0, 0.0, 0.0, 1.0, 0.0, 0.0, 0.0, 1.0, 0.0, 0.0, 0.0, 1.0, 0.0, 0.0, 0.0, 1.0, 0.0, 0.0, 0.0, 1.0, 0.0, 0.0, 0.0, 1.0, 0.0003035, 0.0003035, 0.0003035, 1.0, 0.0, 0.0, 0.0, 1.0, 0.0003035, 0.0003035, 0.0003035, 1.0, 0.0, 0.0, 0.0, 1.0, 0.0, 0.0, 0.0, 1.0, 0.0003035, 0.0003035, 0.0003035, 1.0, 0.01161, 0.01161, 0.01161, 1.0, 0.0, 0.0, 0.0, 1.0, 1.0, 0.9823, 0.9911, 1.0, 1.0, 0.9823, 0.9911, 1.0, 1.0, 0.9823, 0.9911, 1.0, 1.0, 1.0, 1.0, 1.0, 1.0, 0.9823, 0.9911, 1.0, 1.0, 0.9823, 0.9911, 1.0, 1.0, 1.0, 1.0, 1.0, 1.0, 0.9823, 0.9911, 1.0, 1.0, 1.0, 1.0, 1.0, 1.0, 0.9823, 0.9911, 1.0, 1.0, 1.0, 1.0, 1.0, 1.0, 1.0, 1.0, 1.0, 1.0, 0.9823, 0.9911, 1.0, 1.0, 1.0, 1.0, 1.0, 1.0, 1.0, 1.0, 1.0, 1.0, 1.0, 1.0, 1.0, 1.0, 1.0, 1.0, 1.0, 1.0, 1.0, 1.0, 1.0, 1.0, 1.0, 1.0, 1.0, 1.0, 1.0, 1.0, 1.0, 1.0, 1.0, 1.0, 1.0, 1.0, 1.0, 1.0, 1.0, 1.0, 1.0, 1.0, 1.0, 1.0, 1.0, 1.0, 1.0, 1.0, 1.0, 1.0, 1.0, 1.0, 1.0, 1.0, 1.0, 1.0, 1.0, 1.0, 1.0, 1.0, 1.0, 1.0, 1.0, 1.0, 1.0, 1.0, 1.0, 1.0, 0.9823, 0.9911, 1.0, 1.0, 0.9823, 0.9911, 1.0, 1.0, 1.0, 1.0, 1.0, 1.0, 1.0, 1.0, 1.0, 1.0, 1.0, 1.0, 1.0, 1.0, 1.0, 1.0, 1.0, 1.0, 1.0, 1.0, 1.0, 1.0, 1.0, 1.0, 1.0, 1.0, 1.0, 1.0, 1.0, 1.0, 1.0, 1.0, 1.0, 1.0, 1.0, 1.0, 1.0])
me_bazooka.materials.append(mat_bazooka)
me_bazooka.use_remesh_preserve_volume = False
me_bazooka.use_remesh_preserve_attributes = False
me_bazooka.use_mirror_vertex_groups = False
me_bazooka.update()

# ---- objects
ob_bazooka = bpy.data.objects.new('Bazooka', me_bazooka)

# ---- transforms, parenting, visibility, modifiers, constraints
ob_bazooka.location = (0.0, 0.0, 0.0)
ob_bazooka.lock_rotations_4d = False
ob_bazooka.empty_display_type = 'ARROWS'
ob_bazooka.lineart.crease_threshold = 0.0

# ---- collection membership
col_collection_1.objects.link(ob_bazooka)

# ---- scene / render settings (as saved in the file)
scene.frame_start = 1; scene.frame_end = 250; scene.frame_set(1)
scene.render.engine = 'BLENDER_EEVEE_NEXT'
scene.render.image_settings.file_format = 'JPEG'
scene.render.resolution_percentage = 50
scene.render.dither_intensity = 0.0
scene.render.bake_margin = 2
scene.cycles.use_denoising = False
scene.cycles.samples = 10
scene.cycles.sampling_pattern = 'TABULATED_SOBOL'
scene.cycles.light_sampling_threshold = 0.0
scene.cycles.use_adaptive_sampling = False
scene.cycles.use_light_tree = False
scene.cycles.blur_glossy = 0.0
scene.cycles.volume_bounces = 1
scene.cycles.pixel_filter_type = 'GAUSSIAN'
scene.cycles.sample_clamp_indirect = 0.0
scene.view_settings.view_transform = 'Standard'
bpy.context.view_layer.update()

# ---- added for rendering (the .blend has no active camera and no usable light): camera, sun
cam_auto = bpy.data.cameras.new('AutoCamera')
cam_auto.lens = 50.0
cam_auto.sensor_width = 36.0
cam_auto.clip_end = 1000.0
ob_auto_camera = bpy.data.objects.new('AutoCamera', cam_auto)
scene.collection.objects.link(ob_auto_camera)
ob_auto_camera.location = (6.89308, -7.64796, 5.51446)
ob_auto_camera.rotation_euler = (1.09748, -7.21219e-08, 0.694738)
scene.camera = ob_auto_camera
light_auto_sun = bpy.data.lights.new('AutoSun', 'SUN')
light_auto_sun.energy = 3.0
light_auto_sun.angle = 0.0523599
ob_auto_sun = bpy.data.objects.new('AutoSun', light_auto_sun)
scene.collection.objects.link(ob_auto_sun)
ob_auto_sun.rotation_euler = (0.872665, 0.174533, 0.523599)
bpy.context.view_layer.update()
